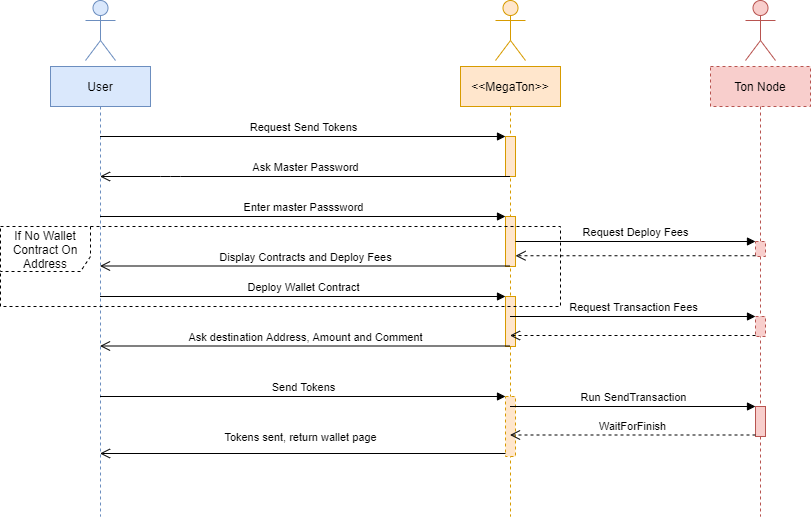

The diagram above was exported from draw.io. Its source (the exported page's mxGraphModel, read from the mxfile embedded in the PNG):
<mxGraphModel dx="1038" dy="548" grid="1" gridSize="10" guides="1" tooltips="1" connect="1" arrows="1" fold="1" page="1" pageScale="1" pageWidth="850" pageHeight="1100" math="0" shadow="0">
  <root>
    <mxCell id="0" />
    <mxCell id="1" parent="0" />
    <mxCell id="k6P_Wfh4p1VBhi5gB7CR-39" value="&amp;lt;&amp;lt;MegaTon&amp;gt;&amp;gt;" style="shape=umlLifeline;perimeter=lifelinePerimeter;whiteSpace=wrap;html=1;container=1;collapsible=0;recursiveResize=0;outlineConnect=0;fillColor=#ffe6cc;strokeColor=#d79b00;" parent="1" vertex="1">
      <mxGeometry x="460" y="80" width="100" height="450" as="geometry" />
    </mxCell>
    <mxCell id="k6P_Wfh4p1VBhi5gB7CR-40" value="" style="html=1;points=[];perimeter=orthogonalPerimeter;fillColor=#ffe6cc;strokeColor=#d79b00;" parent="k6P_Wfh4p1VBhi5gB7CR-39" vertex="1">
      <mxGeometry x="45" y="70" width="10" height="40" as="geometry" />
    </mxCell>
    <mxCell id="k6P_Wfh4p1VBhi5gB7CR-41" value="" style="html=1;points=[];perimeter=orthogonalPerimeter;fillColor=#ffe6cc;strokeColor=#d79b00;" parent="k6P_Wfh4p1VBhi5gB7CR-39" vertex="1">
      <mxGeometry x="45" y="150" width="10" height="50" as="geometry" />
    </mxCell>
    <mxCell id="k6P_Wfh4p1VBhi5gB7CR-42" value="" style="html=1;points=[];perimeter=orthogonalPerimeter;fillColor=#ffe6cc;strokeColor=#d79b00;" parent="k6P_Wfh4p1VBhi5gB7CR-39" vertex="1">
      <mxGeometry x="45" y="230" width="10" height="50" as="geometry" />
    </mxCell>
    <mxCell id="k6P_Wfh4p1VBhi5gB7CR-43" value="" style="html=1;points=[];perimeter=orthogonalPerimeter;dashed=1;fillColor=#ffe6cc;strokeColor=#d79b00;" parent="k6P_Wfh4p1VBhi5gB7CR-39" vertex="1">
      <mxGeometry x="45" y="330" width="10" height="60" as="geometry" />
    </mxCell>
    <mxCell id="k6P_Wfh4p1VBhi5gB7CR-44" value="User" style="shape=umlLifeline;perimeter=lifelinePerimeter;whiteSpace=wrap;html=1;container=1;collapsible=0;recursiveResize=0;outlineConnect=0;fillColor=#dae8fc;strokeColor=#6c8ebf;" parent="1" vertex="1">
      <mxGeometry x="50" y="80" width="100" height="450" as="geometry" />
    </mxCell>
    <mxCell id="k6P_Wfh4p1VBhi5gB7CR-45" value="" style="shape=umlActor;verticalLabelPosition=bottom;verticalAlign=top;html=1;fillColor=#ffe6cc;strokeColor=#d79b00;" parent="1" vertex="1">
      <mxGeometry x="495" y="14" width="30" height="60" as="geometry" />
    </mxCell>
    <mxCell id="k6P_Wfh4p1VBhi5gB7CR-46" value="" style="shape=umlActor;verticalLabelPosition=bottom;verticalAlign=top;html=1;fillColor=#dae8fc;strokeColor=#6c8ebf;" parent="1" vertex="1">
      <mxGeometry x="85" y="14" width="30" height="60" as="geometry" />
    </mxCell>
    <mxCell id="k6P_Wfh4p1VBhi5gB7CR-47" value="Request Send Tokens" style="html=1;verticalAlign=bottom;endArrow=block;entryX=0;entryY=0;" parent="1" source="k6P_Wfh4p1VBhi5gB7CR-44" target="k6P_Wfh4p1VBhi5gB7CR-40" edge="1">
      <mxGeometry relative="1" as="geometry">
        <mxPoint x="165" y="150" as="sourcePoint" />
      </mxGeometry>
    </mxCell>
    <mxCell id="k6P_Wfh4p1VBhi5gB7CR-48" value="Ask Master Password" style="html=1;verticalAlign=bottom;endArrow=open;endSize=8;" parent="1" source="k6P_Wfh4p1VBhi5gB7CR-39" target="k6P_Wfh4p1VBhi5gB7CR-44" edge="1">
      <mxGeometry relative="1" as="geometry">
        <mxPoint x="240" y="230" as="sourcePoint" />
        <mxPoint x="110" y="230" as="targetPoint" />
        <Array as="points">
          <mxPoint x="170" y="190" />
        </Array>
      </mxGeometry>
    </mxCell>
    <mxCell id="k6P_Wfh4p1VBhi5gB7CR-49" value="Enter master Passsword" style="html=1;verticalAlign=bottom;endArrow=block;entryX=0;entryY=0;" parent="1" target="k6P_Wfh4p1VBhi5gB7CR-41" edge="1">
      <mxGeometry relative="1" as="geometry">
        <mxPoint x="99.5" y="230.0000000000001" as="sourcePoint" />
      </mxGeometry>
    </mxCell>
    <mxCell id="k6P_Wfh4p1VBhi5gB7CR-50" value="Display Contracts and Deploy Fees" style="html=1;verticalAlign=bottom;endArrow=open;endSize=8;" parent="1" source="k6P_Wfh4p1VBhi5gB7CR-39" edge="1">
      <mxGeometry relative="1" as="geometry">
        <mxPoint x="99.5" y="279.5" as="targetPoint" />
        <mxPoint x="365" y="279.5" as="sourcePoint" />
      </mxGeometry>
    </mxCell>
    <mxCell id="k6P_Wfh4p1VBhi5gB7CR-51" value="Deploy Wallet Contract" style="html=1;verticalAlign=bottom;endArrow=block;entryX=0;entryY=0;" parent="1" source="k6P_Wfh4p1VBhi5gB7CR-44" target="k6P_Wfh4p1VBhi5gB7CR-42" edge="1">
      <mxGeometry relative="1" as="geometry">
        <mxPoint x="165" y="290" as="sourcePoint" />
      </mxGeometry>
    </mxCell>
    <mxCell id="k6P_Wfh4p1VBhi5gB7CR-52" value="Ask destination Address, Amount and Comment" style="html=1;verticalAlign=bottom;endArrow=open;endSize=8;" parent="1" source="k6P_Wfh4p1VBhi5gB7CR-39" edge="1">
      <mxGeometry relative="1" as="geometry">
        <mxPoint x="99.5" y="359.5" as="targetPoint" />
        <mxPoint x="365" y="359.5" as="sourcePoint" />
      </mxGeometry>
    </mxCell>
    <mxCell id="k6P_Wfh4p1VBhi5gB7CR-53" value="Send Tokens" style="html=1;verticalAlign=bottom;endArrow=block;entryX=0;entryY=0;" parent="1" source="k6P_Wfh4p1VBhi5gB7CR-44" target="k6P_Wfh4p1VBhi5gB7CR-43" edge="1">
      <mxGeometry relative="1" as="geometry">
        <mxPoint x="515" y="410" as="sourcePoint" />
      </mxGeometry>
    </mxCell>
    <mxCell id="k6P_Wfh4p1VBhi5gB7CR-54" value="Tokens sent, return wallet page" style="html=1;verticalAlign=bottom;endArrow=open;endSize=8;exitX=0;exitY=0.95;" parent="1" source="k6P_Wfh4p1VBhi5gB7CR-43" target="k6P_Wfh4p1VBhi5gB7CR-44" edge="1">
      <mxGeometry x="0.0093" y="-7" relative="1" as="geometry">
        <mxPoint x="515" y="486" as="targetPoint" />
        <mxPoint as="offset" />
      </mxGeometry>
    </mxCell>
    <mxCell id="k6P_Wfh4p1VBhi5gB7CR-55" value="Ton Node" style="shape=umlLifeline;perimeter=lifelinePerimeter;whiteSpace=wrap;html=1;container=1;collapsible=0;recursiveResize=0;outlineConnect=0;dashed=1;fillColor=#f8cecc;strokeColor=#b85450;" parent="1" vertex="1">
      <mxGeometry x="710" y="80" width="100" height="450" as="geometry" />
    </mxCell>
    <mxCell id="k6P_Wfh4p1VBhi5gB7CR-56" value="" style="html=1;points=[];perimeter=orthogonalPerimeter;dashed=1;fillColor=#f8cecc;strokeColor=#b85450;" parent="k6P_Wfh4p1VBhi5gB7CR-55" vertex="1">
      <mxGeometry x="45" y="175" width="10" height="15" as="geometry" />
    </mxCell>
    <mxCell id="k6P_Wfh4p1VBhi5gB7CR-57" value="" style="html=1;points=[];perimeter=orthogonalPerimeter;dashed=1;fillColor=#f8cecc;strokeColor=#b85450;" parent="k6P_Wfh4p1VBhi5gB7CR-55" vertex="1">
      <mxGeometry x="45" y="250" width="10" height="20" as="geometry" />
    </mxCell>
    <mxCell id="JBg3bpqwZZSaUt-JPnvO-1" value="" style="html=1;points=[];perimeter=orthogonalPerimeter;fillColor=#f8cecc;strokeColor=#b85450;" vertex="1" parent="k6P_Wfh4p1VBhi5gB7CR-55">
      <mxGeometry x="45" y="340" width="10" height="30" as="geometry" />
    </mxCell>
    <mxCell id="k6P_Wfh4p1VBhi5gB7CR-58" value="" style="shape=umlActor;verticalLabelPosition=bottom;verticalAlign=top;html=1;fillColor=#f8cecc;strokeColor=#b85450;" parent="1" vertex="1">
      <mxGeometry x="745" y="14" width="30" height="60" as="geometry" />
    </mxCell>
    <mxCell id="k6P_Wfh4p1VBhi5gB7CR-59" value="" style="html=1;verticalAlign=bottom;endArrow=open;endSize=8;exitX=0;exitY=0.95;dashed=1;" parent="1" source="k6P_Wfh4p1VBhi5gB7CR-56" target="k6P_Wfh4p1VBhi5gB7CR-41" edge="1">
      <mxGeometry relative="1" as="geometry">
        <mxPoint x="685" y="341" as="targetPoint" />
      </mxGeometry>
    </mxCell>
    <mxCell id="k6P_Wfh4p1VBhi5gB7CR-60" value="Request Deploy Fees" style="html=1;verticalAlign=bottom;endArrow=block;entryX=0;entryY=0;" parent="1" source="k6P_Wfh4p1VBhi5gB7CR-41" target="k6P_Wfh4p1VBhi5gB7CR-56" edge="1">
      <mxGeometry relative="1" as="geometry">
        <mxPoint x="685" y="265" as="sourcePoint" />
      </mxGeometry>
    </mxCell>
    <mxCell id="k6P_Wfh4p1VBhi5gB7CR-61" value="If No Wallet Contract On Address" style="shape=umlFrame;whiteSpace=wrap;html=1;width=90;height=45;dashed=1;" parent="1" vertex="1">
      <mxGeometry y="240" width="560" height="80" as="geometry" />
    </mxCell>
    <mxCell id="k6P_Wfh4p1VBhi5gB7CR-62" value="Request Transaction Fees" style="html=1;verticalAlign=bottom;endArrow=block;entryX=0;entryY=0;" parent="1" source="k6P_Wfh4p1VBhi5gB7CR-39" target="k6P_Wfh4p1VBhi5gB7CR-57" edge="1">
      <mxGeometry relative="1" as="geometry">
        <mxPoint x="685" y="330" as="sourcePoint" />
      </mxGeometry>
    </mxCell>
    <mxCell id="k6P_Wfh4p1VBhi5gB7CR-63" value="" style="html=1;verticalAlign=bottom;endArrow=open;dashed=1;endSize=8;exitX=0;exitY=0.95;" parent="1" source="k6P_Wfh4p1VBhi5gB7CR-57" target="k6P_Wfh4p1VBhi5gB7CR-39" edge="1">
      <mxGeometry relative="1" as="geometry">
        <mxPoint x="685" y="406" as="targetPoint" />
      </mxGeometry>
    </mxCell>
    <mxCell id="JBg3bpqwZZSaUt-JPnvO-2" value="Run SendTransaction" style="html=1;verticalAlign=bottom;endArrow=block;entryX=0;entryY=0;" edge="1" target="JBg3bpqwZZSaUt-JPnvO-1" parent="1" source="k6P_Wfh4p1VBhi5gB7CR-39">
      <mxGeometry relative="1" as="geometry">
        <mxPoint x="685" y="420" as="sourcePoint" />
      </mxGeometry>
    </mxCell>
    <mxCell id="JBg3bpqwZZSaUt-JPnvO-3" value="WaitForFinish" style="html=1;verticalAlign=bottom;endArrow=open;dashed=1;endSize=8;exitX=0;exitY=0.95;" edge="1" source="JBg3bpqwZZSaUt-JPnvO-1" parent="1" target="k6P_Wfh4p1VBhi5gB7CR-39">
      <mxGeometry relative="1" as="geometry">
        <mxPoint x="685" y="496" as="targetPoint" />
      </mxGeometry>
    </mxCell>
  </root>
</mxGraphModel>